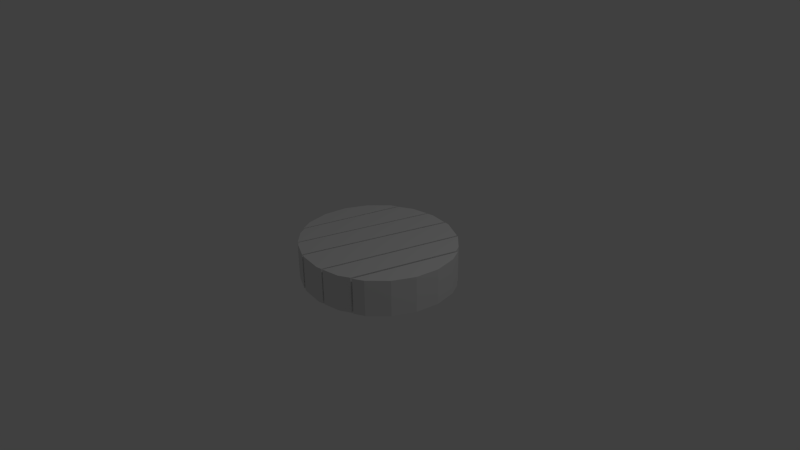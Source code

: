 # Source: untitled.blend  (saved by Blender 2.72.0; exported with 4.5.12 LTS)
import bpy
from mathutils import Matrix  # noqa: F401  (used for matrix-valued properties, if any)

bpy.ops.wm.read_factory_settings(use_empty=True)
scene = bpy.context.scene
scene.name = 'Scene'

# ---- collections
col_collection_1 = bpy.data.collections.new('Collection 1'); scene.collection.children.link(col_collection_1)

# ---- world
world_world = bpy.data.worlds.new('World'); scene.world = world_world
world_world.color = (0.05088, 0.05088, 0.05088)
world_world.use_sun_shadow = False
world_world.sun_shadow_jitter_overblur = 0.0
world_world.cycles.sampling_method = 'MANUAL'
world_world.cycles.sample_map_resolution = 256

# ---- cameras
cam_camera = bpy.data.cameras.new('Camera')
cam_camera.clip_end = 100.0
cam_camera.lens = 35.0
cam_camera.sensor_width = 32.0
cam_camera.sensor_height = 18.0
cam_camera.ortho_scale = 7.314
cam_camera.dof.focus_distance = 0.0
cam_camera.dof.aperture_fstop = 128.0

# ---- lights
light_lamp = bpy.data.lights.new('Lamp', 'POINT')
light_lamp.transmission_factor = 0.0
light_lamp.cutoff_distance = 30.0
light_lamp.energy = 100.0
light_lamp.shadow_buffer_clip_start = 1.001
light_lamp.shadow_soft_size = 0.1
light_lamp.shadow_maximum_resolution = 0.006
light_lamp.use_absolute_resolution = True
light_lamp.cycles.use_multiple_importance_sampling = False

# ---- meshes
me_cylinder_005 = bpy.data.meshes.new('Cylinder.005')
me_cylinder_005.from_pydata([(0.809, 0.5878, -0.08608), (0.809, 0.5878, 0.08608), (0.309, -0.9511, -0.08608), (0.309, -0.9511, 0.08608), (0.6051, 0.7917, -0.08608), (0.6051, 0.7917, 0.08608), (0.07253, -0.9885, -0.08608), (0.07253, -0.9885, 0.08608), (0.8601, 0.4875, -0.08608), (0.8601, 0.4875, 0.08608), (0.4526, -0.8779, -0.08608), (0.4526, -0.8779, 0.08608)], [], [(4, 5, 1, 0), (10, 11, 3, 2), (2, 3, 7, 6), (5, 7, 3, 11, 9, 1), (0, 1, 9, 8), (6, 4, 0, 8, 10, 2), (10, 11, 9, 8), (6, 7, 5, 4)])
me_cylinder_005.use_remesh_preserve_volume = False
me_cylinder_005.use_remesh_preserve_attributes = False
me_cylinder_005.use_mirror_vertex_groups = False
me_cylinder_005.update()
me_cylinder_004 = bpy.data.meshes.new('Cylinder.004')
me_cylinder_004.from_pydata([(0.309, 0.9511, -0.08608), (0.309, 0.9511, 0.08608), (0.5878, 0.809, -0.08608), (0.5878, 0.809, 0.08608), (-3.258e-07, -1.0, -0.08608), (-3.258e-07, -1.0, 0.08608), (-0.309, -0.9511, -0.08608), (-0.309, -0.9511, 0.08608), (0.2459, 0.9611, -0.08608), (0.2459, 0.9611, 0.08608), (-0.3512, -0.9296, -0.08608), (-0.3512, -0.9296, 0.08608), (0.6051, 0.7917, -0.08608), (0.6051, 0.7917, 0.08608), (0.07253, -0.9885, -0.08608), (0.07253, -0.9885, 0.08608)], [], [(8, 9, 1, 0), (0, 1, 3, 2), (14, 15, 5, 4), (4, 5, 7, 6), (6, 7, 11, 10), (1, 9, 11, 7, 5, 15, 13, 3), (2, 3, 13, 12), (8, 0, 2, 12, 14, 4, 6, 10), (14, 15, 13, 12), (10, 11, 9, 8)])
me_cylinder_004.use_remesh_preserve_volume = False
me_cylinder_004.use_remesh_preserve_attributes = False
me_cylinder_004.use_mirror_vertex_groups = False
me_cylinder_004.update()
me_cylinder_003 = bpy.data.meshes.new('Cylinder.003')
me_cylinder_003.from_pydata([(0.0, 1.0, -0.08608), (0.0, 1.0, 0.08608), (-0.5878, -0.809, -0.08608), (-0.5878, -0.809, 0.08608), (-0.6315, -0.7653, -0.08608), (-0.6315, -0.7653, 0.08608), (-0.08403, 0.9867, -0.08608), (-0.08403, 0.9867, 0.08608), (0.2459, 0.9611, -0.08608), (0.2459, 0.9611, 0.08608), (-0.3512, -0.9296, -0.08608), (-0.3512, -0.9296, 0.08608)], [], [(10, 11, 3, 2), (6, 7, 1, 0), (9, 1, 7, 5, 3, 11), (2, 3, 5, 4), (0, 1, 9, 8), (0, 8, 10, 2, 4, 6), (10, 11, 9, 8), (6, 4, 5, 7)])
me_cylinder_003.use_remesh_preserve_volume = False
me_cylinder_003.use_remesh_preserve_attributes = False
me_cylinder_003.use_mirror_vertex_groups = False
me_cylinder_003.update()
me_cylinder_002 = bpy.data.meshes.new('Cylinder.002')
me_cylinder_002.from_pydata([(-0.809, -0.5878, -0.08608), (-0.809, -0.5878, 0.08608), (-0.309, 0.9511, -0.08608), (-0.309, 0.9511, 0.08608), (-0.8692, -0.4696, -0.08608), (-0.8692, -0.4696, 0.08608), (-0.4972, 0.8552, -0.08608), (-0.4972, 0.8552, 0.08608), (-0.6315, -0.7653, -0.08608), (-0.6315, -0.7653, 0.08608), (-0.08403, 0.9867, -0.08608), (-0.08403, 0.9867, 0.08608)], [], [(8, 9, 1, 0), (6, 7, 3, 2), (9, 11, 3, 7, 5, 1), (0, 1, 5, 4), (10, 8, 0, 4, 6, 2), (2, 3, 11, 10), (8, 9, 11, 10), (6, 4, 5, 7)])
me_cylinder_002.use_remesh_preserve_volume = False
me_cylinder_002.use_remesh_preserve_attributes = False
me_cylinder_002.use_mirror_vertex_groups = False
me_cylinder_002.update()
me_cylinder_001 = bpy.data.meshes.new('Cylinder.001')
me_cylinder_001.from_pydata([(-0.9511, -0.309, -0.08608), (-0.9511, -0.309, 0.08608), (-1.0, 9.656e-07, -0.08608), (-1.0, 9.656e-07, 0.08608), (-0.9511, 0.309, -0.08608), (-0.9511, 0.309, 0.08608), (-0.809, 0.5878, -0.08608), (-0.809, 0.5878, 0.08608), (-0.5878, 0.809, -0.08608), (-0.5878, 0.809, 0.08608), (-0.8692, -0.4696, -0.08608), (-0.8692, -0.4696, 0.08608), (-0.4972, 0.8552, -0.08608), (-0.4972, 0.8552, 0.08608)], [], [(10, 11, 1, 0), (0, 1, 3, 2), (2, 3, 5, 4), (4, 5, 7, 6), (6, 7, 9, 8), (11, 13, 9, 7, 5, 3, 1), (12, 10, 0, 2, 4, 6, 8), (8, 9, 13, 12), (10, 11, 13, 12)])
me_cylinder_001.use_remesh_preserve_volume = False
me_cylinder_001.use_remesh_preserve_attributes = False
me_cylinder_001.use_mirror_vertex_groups = False
me_cylinder_001.update()
me_cylinder = bpy.data.meshes.new('Cylinder')
me_cylinder.from_pydata([(1.033, 0.309, -0.08608), (1.033, 0.309, 0.08608), (1.082, -4.371e-08, -0.08608), (1.082, -4.371e-08, 0.08608), (1.033, -0.309, -0.08608), (1.033, -0.309, 0.08608), (0.891, -0.5878, -0.08608), (0.891, -0.5878, 0.08608), (0.6698, -0.809, -0.08608), (0.6698, -0.809, 0.08608), (0.9422, 0.4875, -0.08608), (0.9422, 0.4875, 0.08608), (0.5346, -0.8779, -0.08608), (0.5346, -0.8779, 0.08608)], [], [(10, 11, 1, 0), (0, 1, 3, 2), (2, 3, 5, 4), (4, 5, 7, 6), (6, 7, 9, 8), (12, 10, 0, 2, 4, 6, 8), (11, 13, 9, 7, 5, 3, 1), (8, 9, 13, 12), (12, 13, 11, 10)])
me_cylinder.use_remesh_preserve_volume = False
me_cylinder.use_remesh_preserve_attributes = False
me_cylinder.use_mirror_vertex_groups = False
me_cylinder.update()

# ---- objects
ob_cylinder_005 = bpy.data.objects.new('Cylinder.005', me_cylinder_005)
ob_cylinder_004 = bpy.data.objects.new('Cylinder.004', me_cylinder_004)
ob_cylinder_003 = bpy.data.objects.new('Cylinder.003', me_cylinder_003)
ob_cylinder_002 = bpy.data.objects.new('Cylinder.002', me_cylinder_002)
ob_cylinder_001 = bpy.data.objects.new('Cylinder.001', me_cylinder_001)
ob_cylinder = bpy.data.objects.new('Cylinder', me_cylinder)
ob_lamp = bpy.data.objects.new('Lamp', light_lamp)
ob_camera = bpy.data.objects.new('Camera', cam_camera)

# ---- transforms, parenting, visibility, modifiers, constraints
ob_cylinder_005.location = (0.1282, 0.0, 0.0)
ob_cylinder_005.scale = (1.0, 1.0, 2.792)
ob_cylinder_005.lineart.crease_threshold = 0.0
ob_cylinder_004.location = (0.1025, 0.0, 0.0)
ob_cylinder_004.scale = (1.0, 1.0, 2.792)
ob_cylinder_004.lineart.crease_threshold = 0.0
ob_cylinder_003.location = (0.0769, 0.0, 0.0)
ob_cylinder_003.scale = (1.0, 1.0, 2.792)
ob_cylinder_003.lineart.crease_threshold = 0.0
ob_cylinder_002.location = (0.05639, 0.0, 0.0)
ob_cylinder_002.scale = (1.0, 1.0, 2.792)
ob_cylinder_002.lineart.crease_threshold = 0.0
ob_cylinder_001.location = (0.03589, 0.0, 0.0)
ob_cylinder_001.scale = (1.0, 1.0, 2.792)
ob_cylinder_001.lineart.crease_threshold = 0.0
ob_cylinder.location = (0.0769, 0.0, 0.0)
ob_cylinder.scale = (1.0, 1.0, 2.792)
ob_cylinder.lineart.crease_threshold = 0.0
ob_lamp.location = (4.076, 1.005, 5.904)
ob_lamp.rotation_euler = (0.6503, 0.05522, 1.866)
ob_lamp.lock_rotations_4d = False
ob_lamp.empty_display_type = 'ARROWS'
ob_lamp.color = (0.0, 0.0, 0.0, 0.0)
ob_lamp.lineart.crease_threshold = 0.0
ob_camera.location = (7.481, -6.508, 5.344)
ob_camera.rotation_euler = (1.109, 0.01082, 0.8149)
ob_camera.lock_rotations_4d = False
ob_camera.empty_display_type = 'ARROWS'
ob_camera.color = (0.0, 0.0, 0.0, 0.0)
ob_camera.display_type = 'WIRE'
ob_camera.lineart.crease_threshold = 0.0

# ---- collection membership
col_collection_1.objects.link(ob_cylinder_005)
col_collection_1.objects.link(ob_cylinder_004)
col_collection_1.objects.link(ob_cylinder_003)
col_collection_1.objects.link(ob_cylinder_002)
col_collection_1.objects.link(ob_cylinder_001)
col_collection_1.objects.link(ob_cylinder)
col_collection_1.objects.link(ob_lamp)
col_collection_1.objects.link(ob_camera)

# ---- scene / render settings (as saved in the file)
scene.camera = ob_camera
scene.frame_start = 1; scene.frame_end = 250; scene.frame_set(1)
scene.render.engine = 'BLENDER_EEVEE_NEXT'
scene.render.resolution_percentage = 50
scene.render.dither_intensity = 0.0
scene.cycles.use_denoising = False
scene.cycles.samples = 10
scene.cycles.sampling_pattern = 'TABULATED_SOBOL'
scene.cycles.light_sampling_threshold = 0.0
scene.cycles.use_adaptive_sampling = False
scene.cycles.use_light_tree = False
scene.cycles.blur_glossy = 0.0
scene.cycles.pixel_filter_type = 'GAUSSIAN'
scene.cycles.sample_clamp_indirect = 0.0
scene.view_settings.view_transform = 'Standard'
bpy.context.view_layer.update()
